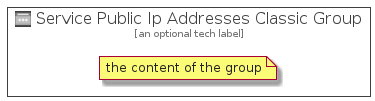

The diagram above was rendered by PlantUML. Its source (embedded in the PNG):
@startuml
' configures the library
!global $INCLUSION_MODE="local"
!global $LIB_BASE_LOCATION="../../.."

' loads the library's bootstrap
!include $LIB_BASE_LOCATION/bootstrap.puml

' loads the package bootstrap
include('azure-4/bootstrap')

' loads the Item which embeds the element ServicePublicIpAddressesClassicGroup
include('azure-4/Item/Networking/ServicePublicIpAddressesClassic')

' renders the element
ServicePublicIpAddressesClassicGroup('ServicePublicIpAddressesClassicGroup', 'Service Public Ip Addresses Classic Group', 'an optional tech label') {
    note as note
        the content of the group
    end note
}
@enduml